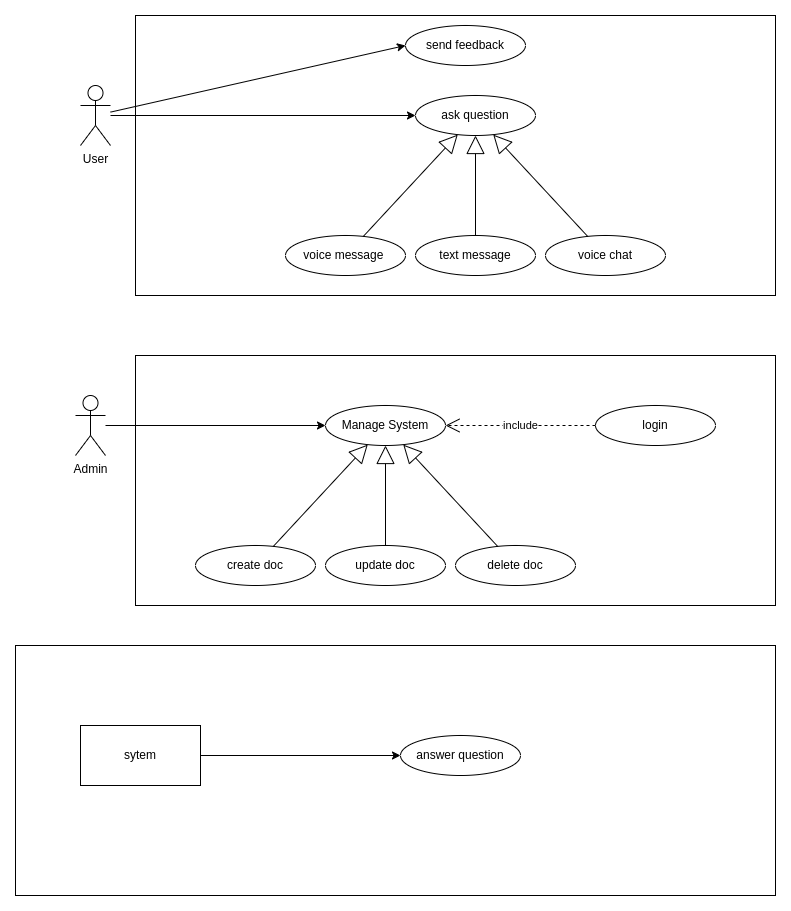

The diagram above was exported from draw.io. Its source (the exported page's mxGraphModel, read from the mxfile embedded in the PNG):
<mxGraphModel dx="1461" dy="617" grid="1" gridSize="10" guides="1" tooltips="1" connect="1" arrows="1" fold="1" page="1" pageScale="1" pageWidth="850" pageHeight="1100" math="0" shadow="0">
  <root>
    <mxCell id="0" />
    <mxCell id="1" parent="0" />
    <mxCell id="wNzQ1rud5GPgGJtNEiYY-56" value="" style="rounded=0;whiteSpace=wrap;html=1;fillColor=none;" parent="1" vertex="1">
      <mxGeometry x="160" y="500" width="640" height="250" as="geometry" />
    </mxCell>
    <mxCell id="wNzQ1rud5GPgGJtNEiYY-55" value="" style="rounded=0;whiteSpace=wrap;html=1;fillColor=none;" parent="1" vertex="1">
      <mxGeometry x="40" y="790" width="760" height="250" as="geometry" />
    </mxCell>
    <mxCell id="wNzQ1rud5GPgGJtNEiYY-57" value="" style="rounded=0;whiteSpace=wrap;html=1;fillColor=none;" parent="1" vertex="1">
      <mxGeometry x="160" y="160" width="640" height="280" as="geometry" />
    </mxCell>
    <mxCell id="wNzQ1rud5GPgGJtNEiYY-1" value="User" style="shape=umlActor;verticalLabelPosition=bottom;verticalAlign=top;html=1;outlineConnect=0;" parent="1" vertex="1">
      <mxGeometry x="105" y="230" width="30" height="60" as="geometry" />
    </mxCell>
    <mxCell id="wNzQ1rud5GPgGJtNEiYY-2" value="Admin" style="shape=umlActor;verticalLabelPosition=bottom;verticalAlign=top;html=1;outlineConnect=0;" parent="1" vertex="1">
      <mxGeometry x="100" y="540" width="30" height="60" as="geometry" />
    </mxCell>
    <mxCell id="wNzQ1rud5GPgGJtNEiYY-6" value="ask question" style="ellipse;whiteSpace=wrap;html=1;" parent="1" vertex="1">
      <mxGeometry x="440" y="240" width="120" height="40" as="geometry" />
    </mxCell>
    <mxCell id="wNzQ1rud5GPgGJtNEiYY-7" value="" style="endArrow=classic;html=1;rounded=0;entryX=0;entryY=0.5;entryDx=0;entryDy=0;" parent="1" source="wNzQ1rud5GPgGJtNEiYY-1" target="wNzQ1rud5GPgGJtNEiYY-6" edge="1">
      <mxGeometry width="50" height="50" relative="1" as="geometry">
        <mxPoint x="180" y="450" as="sourcePoint" />
        <mxPoint x="230" y="400" as="targetPoint" />
      </mxGeometry>
    </mxCell>
    <mxCell id="wNzQ1rud5GPgGJtNEiYY-11" value="text message" style="ellipse;whiteSpace=wrap;html=1;" parent="1" vertex="1">
      <mxGeometry x="440" y="380" width="120" height="40" as="geometry" />
    </mxCell>
    <mxCell id="wNzQ1rud5GPgGJtNEiYY-12" value="voice message&amp;nbsp;" style="ellipse;whiteSpace=wrap;html=1;" parent="1" vertex="1">
      <mxGeometry x="310" y="380" width="120" height="40" as="geometry" />
    </mxCell>
    <mxCell id="wNzQ1rud5GPgGJtNEiYY-13" value="voice chat" style="ellipse;whiteSpace=wrap;html=1;" parent="1" vertex="1">
      <mxGeometry x="570" y="380" width="120" height="40" as="geometry" />
    </mxCell>
    <mxCell id="wNzQ1rud5GPgGJtNEiYY-28" value="login" style="ellipse;whiteSpace=wrap;html=1;" parent="1" vertex="1">
      <mxGeometry x="620" y="550" width="120" height="40" as="geometry" />
    </mxCell>
    <mxCell id="wNzQ1rud5GPgGJtNEiYY-29" value="sytem" style="rounded=0;whiteSpace=wrap;html=1;" parent="1" vertex="1">
      <mxGeometry x="105" y="870" width="120" height="60" as="geometry" />
    </mxCell>
    <mxCell id="wNzQ1rud5GPgGJtNEiYY-37" value="include" style="endArrow=open;endSize=12;dashed=1;html=1;rounded=0;entryX=1;entryY=0.5;entryDx=0;entryDy=0;" parent="1" source="wNzQ1rud5GPgGJtNEiYY-28" target="wNzQ1rud5GPgGJtNEiYY-45" edge="1">
      <mxGeometry width="160" relative="1" as="geometry">
        <mxPoint x="700" y="682" as="sourcePoint" />
        <mxPoint x="597.2019121710498" y="593.9636173085826" as="targetPoint" />
      </mxGeometry>
    </mxCell>
    <mxCell id="wNzQ1rud5GPgGJtNEiYY-40" value="answer question" style="ellipse;whiteSpace=wrap;html=1;" parent="1" vertex="1">
      <mxGeometry x="425" y="880" width="120" height="40" as="geometry" />
    </mxCell>
    <mxCell id="wNzQ1rud5GPgGJtNEiYY-41" value="" style="endArrow=classic;html=1;rounded=0;" parent="1" source="wNzQ1rud5GPgGJtNEiYY-29" target="wNzQ1rud5GPgGJtNEiYY-40" edge="1">
      <mxGeometry width="50" height="50" relative="1" as="geometry">
        <mxPoint x="235" y="890" as="sourcePoint" />
        <mxPoint x="540" y="890" as="targetPoint" />
      </mxGeometry>
    </mxCell>
    <mxCell id="wNzQ1rud5GPgGJtNEiYY-42" value="send feedback" style="ellipse;whiteSpace=wrap;html=1;" parent="1" vertex="1">
      <mxGeometry x="430" y="170" width="120" height="40" as="geometry" />
    </mxCell>
    <mxCell id="wNzQ1rud5GPgGJtNEiYY-43" value="" style="endArrow=classic;html=1;rounded=0;entryX=0;entryY=0.5;entryDx=0;entryDy=0;" parent="1" source="wNzQ1rud5GPgGJtNEiYY-1" target="wNzQ1rud5GPgGJtNEiYY-42" edge="1">
      <mxGeometry width="50" height="50" relative="1" as="geometry">
        <mxPoint x="145" y="270" as="sourcePoint" />
        <mxPoint x="450" y="270" as="targetPoint" />
      </mxGeometry>
    </mxCell>
    <mxCell id="wNzQ1rud5GPgGJtNEiYY-45" value="Manage System" style="ellipse;whiteSpace=wrap;html=1;" parent="1" vertex="1">
      <mxGeometry x="350" y="550" width="120" height="40" as="geometry" />
    </mxCell>
    <mxCell id="wNzQ1rud5GPgGJtNEiYY-46" value="update doc" style="ellipse;whiteSpace=wrap;html=1;" parent="1" vertex="1">
      <mxGeometry x="350" y="690" width="120" height="40" as="geometry" />
    </mxCell>
    <mxCell id="wNzQ1rud5GPgGJtNEiYY-47" value="create doc" style="ellipse;whiteSpace=wrap;html=1;" parent="1" vertex="1">
      <mxGeometry x="220" y="690" width="120" height="40" as="geometry" />
    </mxCell>
    <mxCell id="wNzQ1rud5GPgGJtNEiYY-48" value="delete doc" style="ellipse;whiteSpace=wrap;html=1;" parent="1" vertex="1">
      <mxGeometry x="480" y="690" width="120" height="40" as="geometry" />
    </mxCell>
    <mxCell id="wNzQ1rud5GPgGJtNEiYY-54" value="" style="endArrow=classic;html=1;rounded=0;entryX=0;entryY=0.5;entryDx=0;entryDy=0;" parent="1" source="wNzQ1rud5GPgGJtNEiYY-2" target="wNzQ1rud5GPgGJtNEiYY-45" edge="1">
      <mxGeometry width="50" height="50" relative="1" as="geometry">
        <mxPoint x="175" y="590" as="sourcePoint" />
        <mxPoint x="480" y="590" as="targetPoint" />
      </mxGeometry>
    </mxCell>
    <mxCell id="qs0ZDDEeKJjsel1H9Zng-2" value="" style="endArrow=block;endSize=16;endFill=0;html=1;rounded=0;" parent="1" source="wNzQ1rud5GPgGJtNEiYY-12" target="wNzQ1rud5GPgGJtNEiYY-6" edge="1">
      <mxGeometry width="160" relative="1" as="geometry">
        <mxPoint x="225" y="330" as="sourcePoint" />
        <mxPoint x="430" y="310" as="targetPoint" />
      </mxGeometry>
    </mxCell>
    <mxCell id="qs0ZDDEeKJjsel1H9Zng-3" value="" style="endArrow=block;endSize=16;endFill=0;html=1;rounded=0;" parent="1" source="wNzQ1rud5GPgGJtNEiYY-11" target="wNzQ1rud5GPgGJtNEiYY-6" edge="1">
      <mxGeometry width="160" relative="1" as="geometry">
        <mxPoint x="398" y="391" as="sourcePoint" />
        <mxPoint x="492" y="289" as="targetPoint" />
      </mxGeometry>
    </mxCell>
    <mxCell id="qs0ZDDEeKJjsel1H9Zng-5" value="" style="endArrow=block;endSize=16;endFill=0;html=1;rounded=0;" parent="1" source="wNzQ1rud5GPgGJtNEiYY-13" target="wNzQ1rud5GPgGJtNEiYY-6" edge="1">
      <mxGeometry width="160" relative="1" as="geometry">
        <mxPoint x="510" y="390" as="sourcePoint" />
        <mxPoint x="510" y="290" as="targetPoint" />
      </mxGeometry>
    </mxCell>
    <mxCell id="qs0ZDDEeKJjsel1H9Zng-6" value="" style="endArrow=block;endSize=16;endFill=0;html=1;rounded=0;" parent="1" source="wNzQ1rud5GPgGJtNEiYY-47" target="wNzQ1rud5GPgGJtNEiYY-45" edge="1">
      <mxGeometry width="160" relative="1" as="geometry">
        <mxPoint x="639" y="702" as="sourcePoint" />
        <mxPoint x="545" y="600" as="targetPoint" />
      </mxGeometry>
    </mxCell>
    <mxCell id="qs0ZDDEeKJjsel1H9Zng-7" value="" style="endArrow=block;endSize=16;endFill=0;html=1;rounded=0;" parent="1" source="wNzQ1rud5GPgGJtNEiYY-46" target="wNzQ1rud5GPgGJtNEiYY-45" edge="1">
      <mxGeometry width="160" relative="1" as="geometry">
        <mxPoint x="494" y="702" as="sourcePoint" />
        <mxPoint x="400" y="600" as="targetPoint" />
      </mxGeometry>
    </mxCell>
    <mxCell id="qs0ZDDEeKJjsel1H9Zng-8" value="" style="endArrow=block;endSize=16;endFill=0;html=1;rounded=0;" parent="1" source="wNzQ1rud5GPgGJtNEiYY-48" target="wNzQ1rud5GPgGJtNEiYY-45" edge="1">
      <mxGeometry width="160" relative="1" as="geometry">
        <mxPoint x="649" y="712" as="sourcePoint" />
        <mxPoint x="555" y="610" as="targetPoint" />
      </mxGeometry>
    </mxCell>
  </root>
</mxGraphModel>